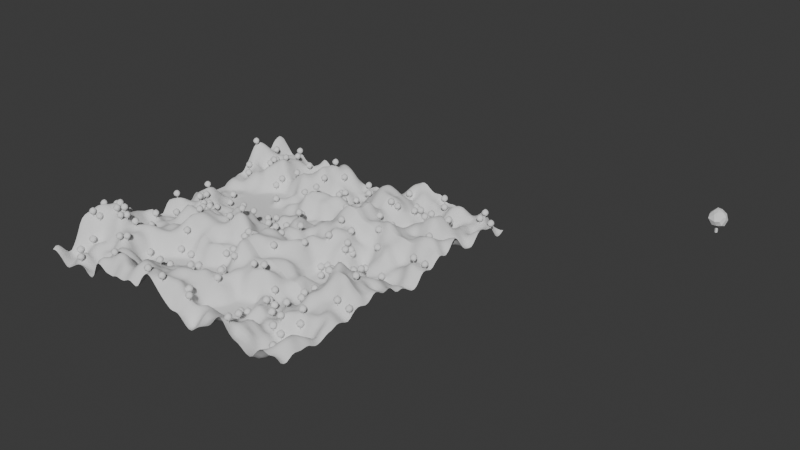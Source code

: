 # Source: test.blend  (saved by Blender 5.2.44; exported with 4.5.12 LTS)
import bpy
from mathutils import Matrix  # noqa: F401  (used for matrix-valued properties, if any)

bpy.ops.wm.read_factory_settings(use_empty=True)
scene = bpy.context.scene
scene.name = 'Scene'

# ---- collections
col_collection = bpy.data.collections.new('Collection'); scene.collection.children.link(col_collection)

# ---- node groups
ng_chunk_generator_tree = bpy.data.node_groups.new('Chunk_Generator_Tree', 'GeometryNodeTree')
_s = ng_chunk_generator_tree.interface.new_socket(name='Geometry', in_out='OUTPUT', socket_type='NodeSocketGeometry')
_s = ng_chunk_generator_tree.interface.new_socket(name='Master Seed', in_out='INPUT', socket_type='NodeSocketInt')
_s = ng_chunk_generator_tree.interface.new_socket(name='Chunk X', in_out='INPUT', socket_type='NodeSocketFloat')
_s = ng_chunk_generator_tree.interface.new_socket(name='Chunk Y', in_out='INPUT', socket_type='NodeSocketFloat')
_s = ng_chunk_generator_tree.interface.new_socket(name='Tree Object', in_out='INPUT', socket_type='NodeSocketObject')
_s.default_value = None
_s = ng_chunk_generator_tree.interface.new_socket(name='Mountain Strength', in_out='INPUT', socket_type='NodeSocketFloat')
_s = ng_chunk_generator_tree.interface.new_socket(name='Tree Density', in_out='INPUT', socket_type='NodeSocketFloat')
_N = ng_chunk_generator_tree.nodes; _L = ng_chunk_generator_tree.links
n0 = _N.new('NodeGroupInput'); n0.name = 'Group Input'; n0.location = (-1200, 0)
n1 = _N.new('GeometryNodeInputPosition'); n1.name = 'Position'; n1.location = (-1200, -200)
n2 = _N.new('ShaderNodeMath'); n2.name = 'Math'; n2.location = (-1000, 200)
n2.operation = 'MULTIPLY'
n2.inputs[1].default_value = 16.0
n3 = _N.new('ShaderNodeMath'); n3.name = 'Math.001'; n3.location = (-1000, 0)
n3.operation = 'MULTIPLY'
n3.inputs[1].default_value = 16.0
n4 = _N.new('ShaderNodeVectorMath'); n4.name = 'Vector Math'; n4.location = (-1000, -200)
n5 = _N.new('GeometryNodeMeshGrid'); n5.name = 'Grid'; n5.location = (-800, 400)
n5.inputs[0].default_value = 16.0
n5.inputs[1].default_value = 16.0
n5.inputs[2].default_value = 32
n5.inputs[3].default_value = 32
n6 = _N.new('ShaderNodeCombineXYZ'); n6.name = 'Combine XYZ'; n6.location = (-800, 0)
n7 = _N.new('ShaderNodeTexNoise'); n7.name = 'Noise Texture'; n7.location = (-600, 0)
n7.width = 160
n7.noise_dimensions = '4D'
n7.inputs[2].default_value = 0.1
n8 = _N.new('ShaderNodeValToRGB'); n8.name = 'Color Ramp'; n8.location = (-350, 0)
while len(n8.color_ramp.elements) > 1: n8.color_ramp.elements.remove(n8.color_ramp.elements[-1])
n8.color_ramp.elements[0].position = 0.444; n8.color_ramp.elements[0].color = (0.0, 0.0, 0.0, 1.0)
_e = n8.color_ramp.elements.new(0.81); _e.color = (0.735, 0.735, 0.735, 1.0)
_e = n8.color_ramp.elements.new(1.0); _e.color = (1.0, 1.0, 1.0, 1.0)
n9 = _N.new('ShaderNodeMapRange'); n9.name = 'Map Range'; n9.location = (-50, 0)
n10 = _N.new('ShaderNodeCombineXYZ'); n10.name = 'Combine XYZ.001'; n10.location = (-50, -200)
n11 = _N.new('GeometryNodeSetPosition'); n11.name = 'Set Position'; n11.location = (150, 0)
n12 = _N.new('GeometryNodeDistributePointsOnFaces'); n12.name = 'Distribute Points on Faces'; n12.location = (350, 200)
n12.width = 180
n13 = _N.new('GeometryNodeObjectInfo'); n13.name = 'Object Info'; n13.location = (350, -200)
n14 = _N.new('GeometryNodeInstanceOnPoints'); n14.name = 'Instance on Points'; n14.location = (550, 0)
n14.inputs[6].default_value = (0.35, 0.35, 0.35)
n15 = _N.new('GeometryNodeJoinGeometry'); n15.name = 'Join Geometry'; n15.location = (750, 0)
n16 = _N.new('GeometryNodeTransform'); n16.name = 'Transform Geometry'; n16.location = (950, 0)
n16.width = 160
n17 = _N.new('GeometryNodeSetShadeSmooth'); n17.name = 'Set Shade Smooth'; n17.location = (1150, 0)
n18 = _N.new('NodeGroupOutput'); n18.name = 'Group Output'; n18.location = (1350, 0)
_L.new(n5.outputs[0], n11.inputs[0])
_L.new(n0.outputs[1], n2.inputs[0])
_L.new(n0.outputs[2], n3.inputs[0])
_L.new(n0.outputs[4], n9.inputs[4])
_L.new(n0.outputs[5], n12.inputs[4])
_L.new(n2.outputs[0], n6.inputs[0])
_L.new(n3.outputs[0], n6.inputs[1])
_L.new(n1.outputs[0], n4.inputs[0])
_L.new(n6.outputs[0], n4.inputs[1])
_L.new(n4.outputs[0], n7.inputs[0])
_L.new(n0.outputs[0], n7.inputs[1])
_L.new(n7.outputs[0], n8.inputs[0])
_L.new(n8.outputs[0], n9.inputs[0])
_L.new(n9.outputs[0], n10.inputs[2])
_L.new(n10.outputs[0], n11.inputs[3])
_L.new(n11.outputs[0], n12.inputs[0])
_L.new(n0.outputs[3], n13.inputs[0])
_L.new(n12.outputs[0], n14.inputs[0])
_L.new(n13.outputs[4], n14.inputs[2])
_L.new(n11.outputs[0], n15.inputs[0])
_L.new(n14.outputs[0], n15.inputs[0])
_L.new(n15.outputs[0], n16.inputs[0])
_L.new(n6.outputs[0], n16.inputs[1])
_L.new(n16.outputs[0], n17.inputs[0])
_L.new(n17.outputs[0], n18.inputs[0])
n18.is_active_output = True

# ---- world
world_world = bpy.data.worlds.new('World'); scene.world = world_world
world_world.use_nodes = True; world_world.node_tree.nodes.clear()
_N = world_world.node_tree.nodes; _L = world_world.node_tree.links
n0 = _N.new('ShaderNodeOutputWorld'); n0.name = 'World Output'; n0.location = (200, 100)
n1 = _N.new('ShaderNodeBackground'); n1.name = 'Background'; n1.location = (-200, 100)
n1.inputs[0].default_value = (0.05088, 0.05088, 0.05088, 1.0)
_L.new(n1.outputs[0], n0.inputs[0])
n0.is_active_output = True
world_world.color = (0.05088, 0.05088, 0.05088)
world_world.sun_shadow_jitter_overblur = 0.0

# ---- meshes
me_cylinder = bpy.data.meshes.new('Cylinder')
me_cylinder.from_pydata([(0.0, 0.25, 0.0), (0.0, 0.25, 2.0), (0.2165, 0.125, 0.0), (0.2165, 0.125, 2.0), (0.2165, -0.125, 0.0), (0.2165, -0.125, 2.0), (0.0, -0.25, 0.0), (0.0, -0.25, 2.0), (-0.2165, -0.125, 0.0), (-0.2165, -0.125, 2.0), (-0.2165, 0.125, 0.0), (-0.2165, 0.125, 2.0), (0.0365, 0.02527, 1.026), (1.143, -1.04, 1.87), (-0.2739, -1.419, 1.775), (-1.476, 0.1767, 1.805), (-0.5664, 1.395, 1.724), (0.9355, 0.7113, 1.99), (0.3007, -1.244, 2.992), (-1.111, -0.7678, 3.174), (-1.04, 0.7387, 3.327), (0.4117, 1.32, 3.149), (1.409, -0.2665, 3.135), (0.01959, -0.007663, 3.968), (-0.2478, -0.7463, 1.219), (0.6711, -0.4959, 1.227), (0.35, -1.109, 1.65), (1.295, -0.1418, 1.53), (0.6509, 0.2891, 1.105), (-0.6819, -0.05024, 1.261), (-1.161, -0.6954, 1.768), (-0.365, 0.6165, 1.252), (-0.9457, 0.8524, 1.748), (0.203, 1.28, 1.506), (1.401, -0.4313, 2.588), (1.496, 0.4434, 2.405), (0.1943, -1.718, 2.545), (0.8667, -1.235, 2.537), (-1.419, -0.4652, 2.517), (-1.05, -1.294, 2.644), (-0.9099, 1.198, 2.578), (-1.314, 0.4048, 2.467), (0.8805, 1.206, 2.505), (-0.1099, 1.363, 2.474), (1.14, -0.7127, 3.095), (-0.2408, -1.067, 3.383), (-1.294, -0.04421, 3.211), (-0.3611, 1.305, 3.339), (1.049, 0.7203, 3.257), (0.09218, -0.7767, 3.716), (0.775, -0.1057, 3.702), (-0.6384, -0.4635, 3.776), (-0.4712, 0.6362, 3.924), (0.2462, 0.7463, 3.776)], [], [(0, 1, 3, 2), (2, 3, 5, 4), (4, 5, 7, 6), (6, 7, 9, 8), (3, 1, 11, 9, 7, 5), (8, 9, 11, 10), (10, 11, 1, 0), (0, 2, 4, 6, 8, 10), (12, 25, 24), (13, 25, 27), (12, 24, 29), (12, 29, 31), (12, 31, 28), (13, 27, 34), (14, 26, 36), (15, 30, 38), (16, 32, 40), (17, 33, 42), (13, 34, 37), (14, 36, 39), (15, 38, 41), (16, 40, 43), (17, 42, 35), (18, 44, 49), (19, 45, 51), (20, 46, 52), (21, 47, 53), (22, 48, 50), (50, 53, 23), (50, 48, 53), (48, 21, 53), (53, 52, 23), (53, 47, 52), (47, 20, 52), (52, 51, 23), (52, 46, 51), (46, 19, 51), (51, 49, 23), (51, 45, 49), (45, 18, 49), (49, 50, 23), (49, 44, 50), (44, 22, 50), (35, 48, 22), (35, 42, 48), (42, 21, 48), (43, 47, 21), (43, 40, 47), (40, 20, 47), (41, 46, 20), (41, 38, 46), (38, 19, 46), (39, 45, 19), (39, 36, 45), (36, 18, 45), (37, 44, 18), (37, 34, 44), (34, 22, 44), (42, 43, 21), (42, 33, 43), (33, 16, 43), (40, 41, 20), (40, 32, 41), (32, 15, 41), (38, 39, 19), (38, 30, 39), (30, 14, 39), (36, 37, 18), (36, 26, 37), (26, 13, 37), (34, 35, 22), (34, 27, 35), (27, 17, 35), (28, 33, 17), (28, 31, 33), (31, 16, 33), (31, 32, 16), (31, 29, 32), (29, 15, 32), (29, 30, 15), (29, 24, 30), (24, 14, 30), (27, 28, 17), (27, 25, 28), (25, 12, 28), (24, 26, 14), (24, 25, 26), (25, 13, 26)])
_uv = me_cylinder.uv_layers.new(name='UVMap')
_uv.uv.foreach_set('vector', [1.0, 0.5, 1.0, 1.0, 0.8333, 1.0, 0.8333, 0.5, 0.8333, 0.5, 0.8333, 1.0, 0.6667, 1.0, 0.6667, 0.5, 0.6667, 0.5, 0.6667, 1.0, 0.5, 1.0, 0.5, 0.5, 0.5, 0.5, 0.5, 1.0, 0.3333, 1.0, 0.3333, 0.5, 0.4578, 0.37, 0.25, 0.49, 0.04215, 0.37, 0.04215, 0.13, 0.25, 0.01, 0.4578, 0.13, 0.3333, 0.5, 0.3333, 1.0, 0.1667, 1.0, 0.1667, 0.5, 0.1667, 0.5, 0.1667, 1.0, -8.941e-08, 1.0, -8.941e-08, 0.5, 0.75, 0.49, 0.9578, 0.37, 0.9578, 0.13, 0.75, 0.01, 0.5422, 0.13, 0.5422, 0.37, 0.1818, 0.0, 0.2273, 0.07873, 0.1364, 0.07873, 0.2727, 0.1575, 0.3182, 0.07873, 0.3636, 0.1575, 0.9091, 0.0, 0.9545, 0.07873, 0.8636, 0.07873, 0.7273, 0.0, 0.7727, 0.07873, 0.6818, 0.07873, 0.5455, 0.0, 0.5909, 0.07873, 0.5, 0.07873, 0.2727, 0.1575, 0.3636, 0.1575, 0.3182, 0.2362, 0.09091, 0.1575, 0.1818, 0.1575, 0.1364, 0.2362, 0.8182, 0.1575, 0.9091, 0.1575, 0.8636, 0.2362, 0.6364, 0.1575, 0.7273, 0.1575, 0.6818, 0.2362, 0.4545, 0.1575, 0.5455, 0.1575, 0.5, 0.2362, 0.2727, 0.1575, 0.3182, 0.2362, 0.2273, 0.2362, 0.09091, 0.1575, 0.1364, 0.2362, 0.04546, 0.2362, 0.8182, 0.1575, 0.8636, 0.2362, 0.7727, 0.2362, 0.6364, 0.1575, 0.6818, 0.2362, 0.5909, 0.2362, 0.4545, 0.1575, 0.5, 0.2362, 0.4091, 0.2362, 0.1818, 0.3149, 0.2727, 0.3149, 0.2273, 0.3937, 0.0, 0.3149, 0.09091, 0.3149, 0.04546, 0.3937, 0.7273, 0.3149, 0.8182, 0.3149, 0.7727, 0.3937, 0.5455, 0.3149, 0.6364, 0.3149, 0.5909, 0.3937, 0.3636, 0.3149, 0.4545, 0.3149, 0.4091, 0.3937, 0.4091, 0.3937, 0.5, 0.3937, 0.4545, 0.4724, 0.4091, 0.3937, 0.4545, 0.3149, 0.5, 0.3937, 0.4545, 0.3149, 0.5455, 0.3149, 0.5, 0.3937, 0.5909, 0.3937, 0.6818, 0.3937, 0.6364, 0.4724, 0.5909, 0.3937, 0.6364, 0.3149, 0.6818, 0.3937, 0.6364, 0.3149, 0.7273, 0.3149, 0.6818, 0.3937, 0.7727, 0.3937, 0.8636, 0.3937, 0.8182, 0.4724, 0.7727, 0.3937, 0.8182, 0.3149, 0.8636, 0.3937, 0.8182, 0.3149, 0.9091, 0.3149, 0.8636, 0.3937, 0.04546, 0.3937, 0.1364, 0.3937, 0.09091, 0.4724, 0.04546, 0.3937, 0.09091, 0.3149, 0.1364, 0.3937, 0.09091, 0.3149, 0.1818, 0.3149, 0.1364, 0.3937, 0.2273, 0.3937, 0.3182, 0.3937, 0.2727, 0.4724, 0.2273, 0.3937, 0.2727, 0.3149, 0.3182, 0.3937, 0.2727, 0.3149, 0.3636, 0.3149, 0.3182, 0.3937, 0.4091, 0.2362, 0.4545, 0.3149, 0.3636, 0.3149, 0.4091, 0.2362, 0.5, 0.2362, 0.4545, 0.3149, 0.5, 0.2362, 0.5455, 0.3149, 0.4545, 0.3149, 0.5909, 0.2362, 0.6364, 0.3149, 0.5455, 0.3149, 0.5909, 0.2362, 0.6818, 0.2362, 0.6364, 0.3149, 0.6818, 0.2362, 0.7273, 0.3149, 0.6364, 0.3149, 0.7727, 0.2362, 0.8182, 0.3149, 0.7273, 0.3149, 0.7727, 0.2362, 0.8636, 0.2362, 0.8182, 0.3149, 0.8636, 0.2362, 0.9091, 0.3149, 0.8182, 0.3149, 0.04546, 0.2362, 0.09091, 0.3149, 0.0, 0.3149, 0.04546, 0.2362, 0.1364, 0.2362, 0.09091, 0.3149, 0.1364, 0.2362, 0.1818, 0.3149, 0.09091, 0.3149, 0.2273, 0.2362, 0.2727, 0.3149, 0.1818, 0.3149, 0.2273, 0.2362, 0.3182, 0.2362, 0.2727, 0.3149, 0.3182, 0.2362, 0.3636, 0.3149, 0.2727, 0.3149, 0.5, 0.2362, 0.5909, 0.2362, 0.5455, 0.3149, 0.5, 0.2362, 0.5455, 0.1575, 0.5909, 0.2362, 0.5455, 0.1575, 0.6364, 0.1575, 0.5909, 0.2362, 0.6818, 0.2362, 0.7727, 0.2362, 0.7273, 0.3149, 0.6818, 0.2362, 0.7273, 0.1575, 0.7727, 0.2362, 0.7273, 0.1575, 0.8182, 0.1575, 0.7727, 0.2362, 0.8636, 0.2362, 0.9545, 0.2362, 0.9091, 0.3149, 0.8636, 0.2362, 0.9091, 0.1575, 0.9545, 0.2362, 0.9091, 0.1575, 1.0, 0.1575, 0.9545, 0.2362, 0.1364, 0.2362, 0.2273, 0.2362, 0.1818, 0.3149, 0.1364, 0.2362, 0.1818, 0.1575, 0.2273, 0.2362, 0.1818, 0.1575, 0.2727, 0.1575, 0.2273, 0.2362, 0.3182, 0.2362, 0.4091, 0.2362, 0.3636, 0.3149, 0.3182, 0.2362, 0.3636, 0.1575, 0.4091, 0.2362, 0.3636, 0.1575, 0.4545, 0.1575, 0.4091, 0.2362, 0.5, 0.07873, 0.5455, 0.1575, 0.4545, 0.1575, 0.5, 0.07873, 0.5909, 0.07873, 0.5455, 0.1575, 0.5909, 0.07873, 0.6364, 0.1575, 0.5455, 0.1575, 0.6818, 0.07873, 0.7273, 0.1575, 0.6364, 0.1575, 0.6818, 0.07873, 0.7727, 0.07873, 0.7273, 0.1575, 0.7727, 0.07873, 0.8182, 0.1575, 0.7273, 0.1575, 0.8636, 0.07873, 0.9091, 0.1575, 0.8182, 0.1575, 0.8636, 0.07873, 0.9545, 0.07873, 0.9091, 0.1575, 0.9545, 0.07873, 1.0, 0.1575, 0.9091, 0.1575, 0.3636, 0.1575, 0.4091, 0.07873, 0.4545, 0.1575, 0.3636, 0.1575, 0.3182, 0.07873, 0.4091, 0.07873, 0.3182, 0.07873, 0.3636, 0.0, 0.4091, 0.07873, 0.1364, 0.07873, 0.1818, 0.1575, 0.09091, 0.1575, 0.1364, 0.07873, 0.2273, 0.07873, 0.1818, 0.1575, 0.2273, 0.07873, 0.2727, 0.1575, 0.1818, 0.1575])
me_cylinder.update()
me_chunk__1__1_mesh = bpy.data.meshes.new('Chunk_-1_-1_Mesh')
me_chunk__1__1_mesh.from_pydata([], [], [])
me_chunk__1__1_mesh.update()
me_chunk__1_0_mesh = bpy.data.meshes.new('Chunk_-1_0_Mesh')
me_chunk__1_0_mesh.from_pydata([], [], [])
me_chunk__1_0_mesh.update()
me_chunk__1_1_mesh = bpy.data.meshes.new('Chunk_-1_1_Mesh')
me_chunk__1_1_mesh.from_pydata([], [], [])
me_chunk__1_1_mesh.update()
me_chunk_0__1_mesh = bpy.data.meshes.new('Chunk_0_-1_Mesh')
me_chunk_0__1_mesh.from_pydata([], [], [])
me_chunk_0__1_mesh.update()
me_chunk_0_0_mesh = bpy.data.meshes.new('Chunk_0_0_Mesh')
me_chunk_0_0_mesh.from_pydata([], [], [])
me_chunk_0_0_mesh.update()
me_chunk_0_1_mesh = bpy.data.meshes.new('Chunk_0_1_Mesh')
me_chunk_0_1_mesh.from_pydata([], [], [])
me_chunk_0_1_mesh.update()
me_chunk_1__1_mesh = bpy.data.meshes.new('Chunk_1_-1_Mesh')
me_chunk_1__1_mesh.from_pydata([], [], [])
me_chunk_1__1_mesh.update()
me_chunk_1_0_mesh = bpy.data.meshes.new('Chunk_1_0_Mesh')
me_chunk_1_0_mesh.from_pydata([], [], [])
me_chunk_1_0_mesh.update()
me_chunk_1_1_mesh = bpy.data.meshes.new('Chunk_1_1_Mesh')
me_chunk_1_1_mesh.from_pydata([], [], [])
me_chunk_1_1_mesh.update()

# ---- objects
ob_tree = bpy.data.objects.new('Tree', me_cylinder)
ob_terrain_generation_6315 = bpy.data.objects.new('Terrain_Generation_6315', None)
ob_chunk__1__1 = bpy.data.objects.new('Chunk_-1_-1', me_chunk__1__1_mesh)
ob_chunk__1_0 = bpy.data.objects.new('Chunk_-1_0', me_chunk__1_0_mesh)
ob_chunk__1_1 = bpy.data.objects.new('Chunk_-1_1', me_chunk__1_1_mesh)
ob_chunk_0__1 = bpy.data.objects.new('Chunk_0_-1', me_chunk_0__1_mesh)
ob_chunk_0_0 = bpy.data.objects.new('Chunk_0_0', me_chunk_0_0_mesh)
ob_chunk_0_1 = bpy.data.objects.new('Chunk_0_1', me_chunk_0_1_mesh)
ob_chunk_1__1 = bpy.data.objects.new('Chunk_1_-1', me_chunk_1__1_mesh)
ob_chunk_1_0 = bpy.data.objects.new('Chunk_1_0', me_chunk_1_0_mesh)
ob_chunk_1_1 = bpy.data.objects.new('Chunk_1_1', me_chunk_1_1_mesh)

# ---- transforms, parenting, visibility, modifiers, constraints
ob_tree.location = (48.0, 48.0, 0.0)
ob_terrain_generation_6315.location = (0.0, 0.0, 0.0)
ob_chunk__1__1.parent = ob_terrain_generation_6315
ob_chunk__1__1.location = (0.0, 0.0, 0.0)
_m = ob_chunk__1__1.modifiers.new('Terrain', 'NODES')
_m.node_group = ng_chunk_generator_tree
_gi = [s.identifier for s in ng_chunk_generator_tree.interface.items_tree if s.item_type == 'SOCKET' and s.in_out == 'INPUT']
_m[_gi[0]] = 6315  # 'Master Seed'
_m[_gi[1]] = -1.0  # 'Chunk X'
_m[_gi[2]] = -1.0  # 'Chunk Y'
_m[_gi[3]] = ob_tree  # 'Tree Object'
_m[_gi[4]] = 13.03  # 'Mountain Strength'
_m[_gi[5]] = 0.05  # 'Tree Density'
ob_chunk__1_0.parent = ob_terrain_generation_6315
ob_chunk__1_0.location = (0.0, 0.0, 0.0)
_m = ob_chunk__1_0.modifiers.new('Terrain', 'NODES')
_m.node_group = ng_chunk_generator_tree
_gi = [s.identifier for s in ng_chunk_generator_tree.interface.items_tree if s.item_type == 'SOCKET' and s.in_out == 'INPUT']
_m[_gi[0]] = 6315  # 'Master Seed'
_m[_gi[1]] = -1.0  # 'Chunk X'
_m[_gi[3]] = ob_tree  # 'Tree Object'
_m[_gi[4]] = 13.03  # 'Mountain Strength'
_m[_gi[5]] = 0.05  # 'Tree Density'
ob_chunk__1_1.parent = ob_terrain_generation_6315
ob_chunk__1_1.location = (0.0, 0.0, 0.0)
_m = ob_chunk__1_1.modifiers.new('Terrain', 'NODES')
_m.node_group = ng_chunk_generator_tree
_gi = [s.identifier for s in ng_chunk_generator_tree.interface.items_tree if s.item_type == 'SOCKET' and s.in_out == 'INPUT']
_m[_gi[0]] = 6315  # 'Master Seed'
_m[_gi[1]] = -1.0  # 'Chunk X'
_m[_gi[2]] = 1.0  # 'Chunk Y'
_m[_gi[3]] = ob_tree  # 'Tree Object'
_m[_gi[4]] = 13.03  # 'Mountain Strength'
_m[_gi[5]] = 0.05  # 'Tree Density'
ob_chunk_0__1.parent = ob_terrain_generation_6315
ob_chunk_0__1.location = (0.0, 0.0, 0.0)
_m = ob_chunk_0__1.modifiers.new('Terrain', 'NODES')
_m.node_group = ng_chunk_generator_tree
_gi = [s.identifier for s in ng_chunk_generator_tree.interface.items_tree if s.item_type == 'SOCKET' and s.in_out == 'INPUT']
_m[_gi[0]] = 6315  # 'Master Seed'
_m[_gi[2]] = -1.0  # 'Chunk Y'
_m[_gi[3]] = ob_tree  # 'Tree Object'
_m[_gi[4]] = 13.03  # 'Mountain Strength'
_m[_gi[5]] = 0.05  # 'Tree Density'
ob_chunk_0_0.parent = ob_terrain_generation_6315
ob_chunk_0_0.location = (0.0, 0.0, 0.0)
_m = ob_chunk_0_0.modifiers.new('Terrain', 'NODES')
_m.node_group = ng_chunk_generator_tree
_gi = [s.identifier for s in ng_chunk_generator_tree.interface.items_tree if s.item_type == 'SOCKET' and s.in_out == 'INPUT']
_m[_gi[0]] = 6315  # 'Master Seed'
_m[_gi[3]] = ob_tree  # 'Tree Object'
_m[_gi[4]] = 13.03  # 'Mountain Strength'
_m[_gi[5]] = 0.05  # 'Tree Density'
ob_chunk_0_1.parent = ob_terrain_generation_6315
ob_chunk_0_1.location = (0.0, 0.0, 0.0)
_m = ob_chunk_0_1.modifiers.new('Terrain', 'NODES')
_m.node_group = ng_chunk_generator_tree
_gi = [s.identifier for s in ng_chunk_generator_tree.interface.items_tree if s.item_type == 'SOCKET' and s.in_out == 'INPUT']
_m[_gi[0]] = 6315  # 'Master Seed'
_m[_gi[2]] = 1.0  # 'Chunk Y'
_m[_gi[3]] = ob_tree  # 'Tree Object'
_m[_gi[4]] = 13.03  # 'Mountain Strength'
_m[_gi[5]] = 0.05  # 'Tree Density'
ob_chunk_1__1.parent = ob_terrain_generation_6315
ob_chunk_1__1.location = (0.0, 0.0, 0.0)
_m = ob_chunk_1__1.modifiers.new('Terrain', 'NODES')
_m.node_group = ng_chunk_generator_tree
_gi = [s.identifier for s in ng_chunk_generator_tree.interface.items_tree if s.item_type == 'SOCKET' and s.in_out == 'INPUT']
_m[_gi[0]] = 6315  # 'Master Seed'
_m[_gi[1]] = 1.0  # 'Chunk X'
_m[_gi[2]] = -1.0  # 'Chunk Y'
_m[_gi[3]] = ob_tree  # 'Tree Object'
_m[_gi[4]] = 13.03  # 'Mountain Strength'
_m[_gi[5]] = 0.05  # 'Tree Density'
ob_chunk_1_0.parent = ob_terrain_generation_6315
ob_chunk_1_0.location = (0.0, 0.0, 0.0)
_m = ob_chunk_1_0.modifiers.new('Terrain', 'NODES')
_m.node_group = ng_chunk_generator_tree
_gi = [s.identifier for s in ng_chunk_generator_tree.interface.items_tree if s.item_type == 'SOCKET' and s.in_out == 'INPUT']
_m[_gi[0]] = 6315  # 'Master Seed'
_m[_gi[1]] = 1.0  # 'Chunk X'
_m[_gi[3]] = ob_tree  # 'Tree Object'
_m[_gi[4]] = 13.03  # 'Mountain Strength'
_m[_gi[5]] = 0.05  # 'Tree Density'
ob_chunk_1_1.parent = ob_terrain_generation_6315
ob_chunk_1_1.location = (0.0, 0.0, 0.0)
_m = ob_chunk_1_1.modifiers.new('Terrain', 'NODES')
_m.node_group = ng_chunk_generator_tree
_gi = [s.identifier for s in ng_chunk_generator_tree.interface.items_tree if s.item_type == 'SOCKET' and s.in_out == 'INPUT']
_m[_gi[0]] = 6315  # 'Master Seed'
_m[_gi[1]] = 1.0  # 'Chunk X'
_m[_gi[2]] = 1.0  # 'Chunk Y'
_m[_gi[3]] = ob_tree  # 'Tree Object'
_m[_gi[4]] = 13.03  # 'Mountain Strength'
_m[_gi[5]] = 0.05  # 'Tree Density'

# ---- collection membership
scene.collection.objects.link(ob_tree)
scene.collection.objects.link(ob_terrain_generation_6315)
scene.collection.objects.link(ob_chunk__1__1)
scene.collection.objects.link(ob_chunk__1_0)
scene.collection.objects.link(ob_chunk__1_1)
scene.collection.objects.link(ob_chunk_0__1)
scene.collection.objects.link(ob_chunk_0_0)
scene.collection.objects.link(ob_chunk_0_1)
scene.collection.objects.link(ob_chunk_1__1)
scene.collection.objects.link(ob_chunk_1_0)
scene.collection.objects.link(ob_chunk_1_1)

# ---- scene / render settings (as saved in the file)
scene.frame_start = 1; scene.frame_end = 250; scene.frame_set(1)
scene.render.engine = 'BLENDER_EEVEE_NEXT'
scene.render.bake_bias = 0.0
scene.render.bake_samples = 0
scene.render.compositor_device = 'GPU'
scene.eevee.use_volume_custom_range = False
scene.eevee.fast_gi_thickness_near = 0.1
scene.eevee.fast_gi_thickness_far = 0.0
scene.eevee.ray_tracing_options.screen_trace_thickness = 0.1
bpy.context.view_layer.update()

# ---- added for rendering (the .blend has no active camera and no usable light): camera, sun
cam_auto = bpy.data.cameras.new('AutoCamera')
cam_auto.lens = 50.0
cam_auto.sensor_width = 36.0
cam_auto.clip_end = 1690.54
ob_auto_camera = bpy.data.objects.new('AutoCamera', cam_auto)
scene.collection.objects.link(ob_auto_camera)
ob_auto_camera.location = (109.075, -102.896, 80.6323)
ob_auto_camera.rotation_euler = (1.09748, -7.21219e-08, 0.694738)
scene.camera = ob_auto_camera
light_auto_sun = bpy.data.lights.new('AutoSun', 'SUN')
light_auto_sun.energy = 3.0
light_auto_sun.angle = 0.0523599
ob_auto_sun = bpy.data.objects.new('AutoSun', light_auto_sun)
scene.collection.objects.link(ob_auto_sun)
ob_auto_sun.rotation_euler = (0.872665, 0.174533, 0.523599)
bpy.context.view_layer.update()
